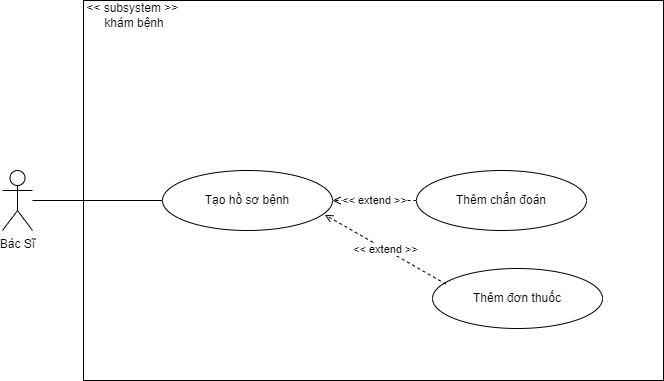

The diagram above was exported from draw.io. Its source (the exported page's mxGraphModel, read from the mxfile embedded in the PNG):
<mxGraphModel dx="1422" dy="800" grid="1" gridSize="10" guides="1" tooltips="1" connect="1" arrows="1" fold="1" page="1" pageScale="1" pageWidth="827" pageHeight="1169" math="0" shadow="0">
  <root>
    <mxCell id="0" />
    <mxCell id="1" parent="0" />
    <mxCell id="p67-1faTCdVcPANMjPUW-1" value="" style="rounded=0;whiteSpace=wrap;html=1;gradientColor=none;" vertex="1" parent="1">
      <mxGeometry x="91" y="40" width="580" height="380" as="geometry" />
    </mxCell>
    <mxCell id="p67-1faTCdVcPANMjPUW-2" style="edgeStyle=none;rounded=0;orthogonalLoop=1;jettySize=auto;html=1;entryX=0;entryY=0.5;entryDx=0;entryDy=0;endArrow=none;endFill=0;" edge="1" parent="1" source="p67-1faTCdVcPANMjPUW-3" target="p67-1faTCdVcPANMjPUW-4">
      <mxGeometry relative="1" as="geometry" />
    </mxCell>
    <mxCell id="p67-1faTCdVcPANMjPUW-3" value="Bác Sĩ" style="shape=umlActor;verticalLabelPosition=bottom;verticalAlign=top;html=1;outlineConnect=0;" vertex="1" parent="1">
      <mxGeometry x="10" y="210" width="30" height="60" as="geometry" />
    </mxCell>
    <mxCell id="p67-1faTCdVcPANMjPUW-4" value="Tạo hồ sơ bệnh" style="ellipse;whiteSpace=wrap;html=1;" vertex="1" parent="1">
      <mxGeometry x="170" y="210" width="170" height="60" as="geometry" />
    </mxCell>
    <mxCell id="p67-1faTCdVcPANMjPUW-5" value="&amp;lt;&amp;lt; extend &amp;gt;&amp;gt;" style="edgeStyle=none;rounded=0;orthogonalLoop=1;jettySize=auto;html=1;dashed=1;endArrow=open;endFill=0;entryX=1;entryY=0.5;entryDx=0;entryDy=0;exitX=0;exitY=0.5;exitDx=0;exitDy=0;" edge="1" parent="1" source="p67-1faTCdVcPANMjPUW-6" target="p67-1faTCdVcPANMjPUW-4">
      <mxGeometry relative="1" as="geometry">
        <mxPoint x="340" y="240" as="targetPoint" />
      </mxGeometry>
    </mxCell>
    <mxCell id="p67-1faTCdVcPANMjPUW-6" value="Thêm chẩn đoán" style="ellipse;whiteSpace=wrap;html=1;" vertex="1" parent="1">
      <mxGeometry x="424" y="210" width="170" height="60" as="geometry" />
    </mxCell>
    <mxCell id="p67-1faTCdVcPANMjPUW-7" value="&amp;lt;&amp;lt; subsystem &amp;gt;&amp;gt;&amp;nbsp;&lt;br&gt;khám bệnh" style="text;html=1;strokeColor=none;fillColor=none;align=center;verticalAlign=middle;whiteSpace=wrap;rounded=0;" vertex="1" parent="1">
      <mxGeometry x="92" y="40" width="100" height="30" as="geometry" />
    </mxCell>
    <mxCell id="p67-1faTCdVcPANMjPUW-8" value="Thêm đơn thuốc" style="ellipse;whiteSpace=wrap;html=1;" vertex="1" parent="1">
      <mxGeometry x="440" y="308" width="170" height="60" as="geometry" />
    </mxCell>
    <mxCell id="p67-1faTCdVcPANMjPUW-9" value="&amp;lt;&amp;lt; extend &amp;gt;&amp;gt;" style="edgeStyle=none;rounded=0;orthogonalLoop=1;jettySize=auto;html=1;dashed=1;endArrow=open;endFill=0;entryX=0.955;entryY=0.738;entryDx=0;entryDy=0;exitX=0.08;exitY=0.262;exitDx=0;exitDy=0;entryPerimeter=0;exitPerimeter=0;" edge="1" parent="1" source="p67-1faTCdVcPANMjPUW-8" target="p67-1faTCdVcPANMjPUW-4">
      <mxGeometry relative="1" as="geometry">
        <mxPoint x="350" y="250" as="targetPoint" />
        <mxPoint x="434" y="250" as="sourcePoint" />
      </mxGeometry>
    </mxCell>
  </root>
</mxGraphModel>